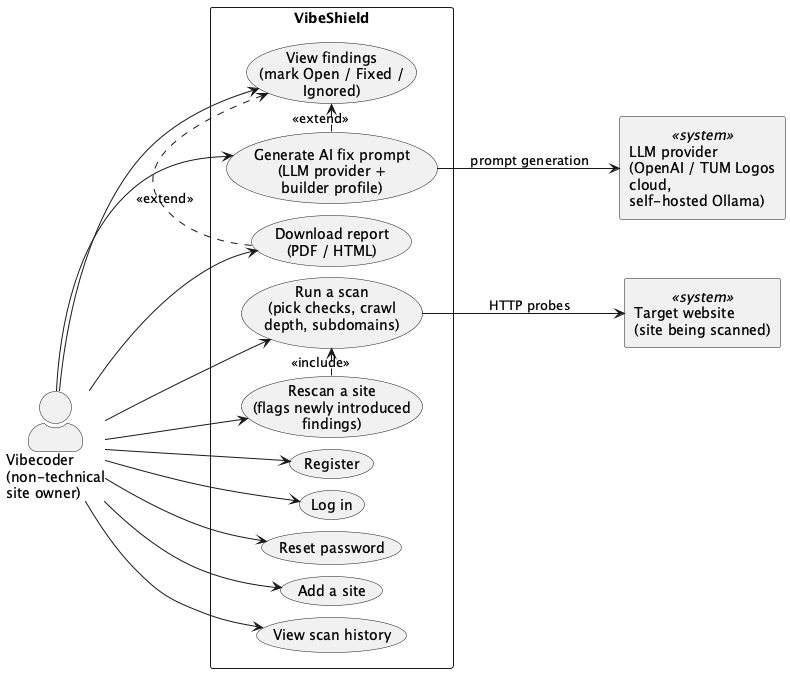

The diagram above was rendered by PlantUML. Its source (embedded in the PNG):
@startuml VibeShield-UseCase
' =====================================================================
'  VibeShield - Use Case Diagram
'  Scope: ONLY capabilities implemented on `main` (verified 2026-07-16).
'  Deferred features (code/repo scanning, active OWASP probing) are
'  intentionally NOT shown. The self-hosted local LLM (Ollama) HAS
'  shipped (#71) and is part of the LLM provider choice below.
'  Auth is the self-contained JWT auth-service (docs/auth.md).
' =====================================================================

left to right direction
skinparam actorStyle awesome
skinparam shadowing false
skinparam nodesep 12
skinparam ranksep 60
skinparam packageStyle rectangle
skinparam wrapWidth 180

actor "Vibecoder\n(non-technical\nsite owner)" as User

rectangle "VibeShield" as VS {
  usecase "Register"                                  as UC_Reg
  usecase "Log in"                                    as UC_Login
  usecase "Reset password"                            as UC_Reset
  usecase "Add a site"                                as UC_Add
  usecase "Run a scan\n(pick checks, crawl\ndepth, subdomains)"  as UC_Scan
  usecase "Rescan a site\n(flags newly introduced\nfindings)"    as UC_Rescan
  usecase "View findings\n(mark Open / Fixed /\nIgnored)"        as UC_View
  usecase "Generate AI fix prompt\n(LLM provider +\nbuilder profile)" as UC_Fix
  usecase "Download report\n(PDF / HTML)"             as UC_Report
  usecase "View scan history"                         as UC_Hist
}

' Supporting (secondary) actors are EXTERNAL SYSTEMS, not people:
' drawn as <<system>> boxes rather than the stick-figure actor icon.
rectangle "Target website\n(site being scanned)" <<system>> as Site
rectangle "LLM provider\n(OpenAI / TUM Logos cloud,\nself-hosted Ollama)" <<system>> as LLM

User --> UC_Reg
User --> UC_Login
User --> UC_Reset
User --> UC_Add
User --> UC_Scan
User --> UC_Rescan
User --> UC_View
User --> UC_Fix
User --> UC_Report
User --> UC_Hist

' A fix prompt is generated on demand from a finding the user is viewing;
' the report download also lives on the analysis (findings) page.
' (`left` renders as UP in the rotated layout - keeps these arrows inside
' the use-case column instead of pulling their targets onto another rank.)
UC_Fix    .left.> UC_View : <<extend>>
UC_Report .left.> UC_View : <<extend>>
' "Rerun scan" re-triggers a scan with the same options, then compares.
UC_Rescan .left.> UC_Scan : <<include>>

UC_Scan --> Site : "HTTP probes"
UC_Fix  --> LLM  : "prompt generation"

' Stack the use cases in workflow order (purely a layout hint).
' NB: with `left to right direction` the page is rotated 90°, so a
' `right` link renders DOWNWARD - this chain draws a vertical column.
UC_Reg    -[hidden]right- UC_Login
UC_Login  -[hidden]right- UC_Reset
UC_Reset  -[hidden]right- UC_Add
UC_Add    -[hidden]right- UC_Scan
UC_Scan   -[hidden]right- UC_Rescan
UC_Rescan -[hidden]right- UC_View
UC_View   -[hidden]right- UC_Fix
UC_Fix    -[hidden]right- UC_Report
UC_Report -[hidden]right- UC_Hist

@enduml